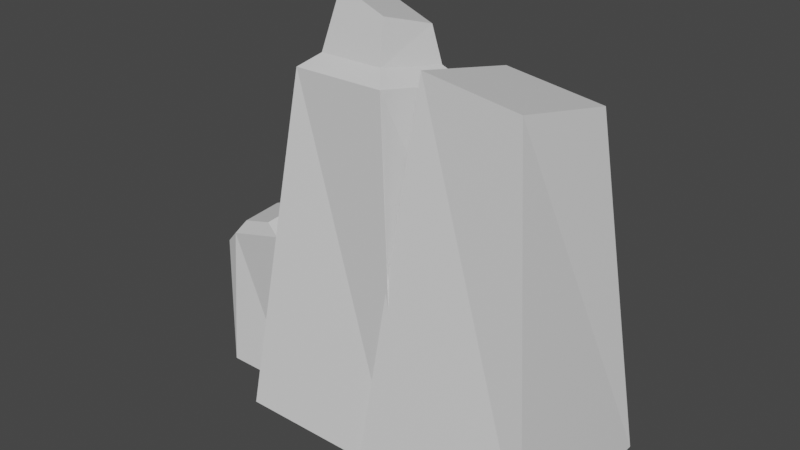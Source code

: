 # Source: IceWall.blend  (saved by Blender 2.91.10; exported with 4.5.12 LTS)
import bpy
from mathutils import Matrix  # noqa: F401  (used for matrix-valued properties, if any)

bpy.ops.wm.read_factory_settings(use_empty=True)
scene = bpy.context.scene
scene.name = 'Scene'

# ---- collections
col_collection = bpy.data.collections.new('Collection'); scene.collection.children.link(col_collection)

# ---- materials (node trees are filled in below, after node groups)
mat_material = bpy.data.materials.new('Material')
mat_material.alpha_threshold = 0.0
mat_material.use_transparent_shadow = False
mat_material.line_color = (0.0, 0.0, 0.0, 1.0)
mat_material_001 = bpy.data.materials.new('Material.001')
mat_material_001.use_transparent_shadow = False

# ---- material node trees
mat_material.use_nodes = True; mat_material.node_tree.nodes.clear()
_N = mat_material.node_tree.nodes; _L = mat_material.node_tree.links
n0 = _N.new('ShaderNodeOutputMaterial'); n0.name = 'Material Output'; n0.location = (300, 300)
n1 = _N.new('ShaderNodeBsdfPrincipled'); n1.name = 'Principled BSDF'; n1.location = (10, 300)
n1.distribution = 'GGX'
n1.subsurface_method = 'BURLEY'
n1.inputs[2].default_value = 0.4
n1.inputs[3].default_value = 1.45
n1.inputs[27].default_value = (0.0, 0.0, 0.0, 1.0)
n1.inputs[28].default_value = 1.0
_L.new(n1.outputs[0], n0.inputs[0])
n0.is_active_output = True
mat_material_001.use_nodes = True; mat_material_001.node_tree.nodes.clear()
_N = mat_material_001.node_tree.nodes; _L = mat_material_001.node_tree.links
n0 = _N.new('ShaderNodeBsdfPrincipled'); n0.name = 'Principled BSDF'; n0.location = (10, 300)
n0.distribution = 'GGX'
n0.subsurface_method = 'BURLEY'
n0.inputs[3].default_value = 1.45
n0.inputs[27].default_value = (0.0, 0.0, 0.0, 1.0)
n0.inputs[28].default_value = 1.0
n1 = _N.new('ShaderNodeOutputMaterial'); n1.name = 'Material Output'; n1.location = (300, 300)
_L.new(n0.outputs[0], n1.inputs[0])
n1.is_active_output = True

# ---- world
world_world = bpy.data.worlds.new('World'); scene.world = world_world
world_world.use_nodes = True; world_world.node_tree.nodes.clear()
_N = world_world.node_tree.nodes; _L = world_world.node_tree.links
n0 = _N.new('ShaderNodeOutputWorld'); n0.name = 'World Output'; n0.location = (300, 300)
n1 = _N.new('ShaderNodeBackground'); n1.name = 'Background'; n1.location = (10, 300)
n1.inputs[0].default_value = (0.05088, 0.05088, 0.05088, 1.0)
_L.new(n1.outputs[0], n0.inputs[0])
n0.is_active_output = True
world_world.color = (0.05088, 0.05088, 0.05088)
world_world.use_sun_shadow = False
world_world.sun_shadow_jitter_overblur = 0.0

# ---- meshes
me_cube = bpy.data.meshes.new('Cube')
me_cube.from_pydata([(0.6325, 0.5023, 2.834), (1.0, 1.0, -1.0), (0.5206, -0.6334, 3.063), (1.0, -1.0, -1.0), (-0.5206, 0.6334, 2.921), (-1.0, 1.0, -1.0), (-0.6325, -0.5023, 3.149), (-1.0, -1.0, -1.0), (-0.565, 1.053, -1.0), (-0.565, -0.9466, -1.0), (-2.565, 1.053, -1.0), (-2.565, -0.9466, -1.0), (-1.113, 0.421, 2.853), (-0.9162, 0.5777, 2.665), (-1.193, -0.3879, 3.016), (-1.025, -0.5946, 2.9), (-1.987, 0.5732, 2.778), (-2.155, 0.7786, 2.559), (-2.067, -0.2357, 2.941), (-2.26, -0.3944, 2.795), (-1.305, -0.2099, 3.432), (-1.986, -0.03188, 3.572), (-1.243, 0.425, 3.231), (-1.925, 0.6029, 3.371), (-3.587, -0.2776, -1.133), (-3.618, -0.2505, 0.3766), (-3.602, 0.2062, -1.133), (-3.566, 0.2242, 0.4389), (-2.564, -0.4366, -1.06), (-2.832, -0.3611, 0.9053), (-2.564, 0.4366, -1.06), (-2.797, 0.08853, 0.9642), (-3.437, 0.4366, -1.06), (-3.437, -0.4366, -1.06), (-3.262, -0.2881, 0.7604), (-3.228, 0.1616, 0.8193), (-3.423, -0.3199, 0.5638), (-3.356, 0.543, 0.6768), (-2.534, 0.4036, 0.9533), (-2.601, -0.4594, 0.8402)], [], [(0, 4, 6, 2), (3, 2, 6, 7), (7, 6, 4, 5), (5, 1, 3, 7), (1, 0, 2, 3), (5, 4, 0, 1), (9, 15, 19, 11), (11, 19, 17, 10), (10, 8, 9, 11), (18, 14, 20, 21), (8, 13, 15, 9), (14, 18, 19, 15), (12, 14, 15, 13), (18, 16, 17, 19), (16, 12, 13, 17), (10, 17, 13, 8), (22, 23, 21, 20), (12, 16, 23, 22), (16, 18, 21, 23), (14, 12, 22, 20), (24, 25, 27, 26), (32, 37, 38, 30), (30, 38, 39, 28), (28, 39, 36, 33), (32, 30, 28, 33), (31, 35, 34, 29), (24, 26, 32, 33), (25, 24, 33, 36), (27, 25, 36, 37), (26, 27, 37, 32), (34, 35, 37, 36), (35, 31, 38, 37), (31, 29, 39, 38), (29, 34, 36, 39)])
me_cube.polygons.foreach_set('material_index', [0, 1, 0, 0, 0, 0, 1, 0, 0, 0, 0, 0, 0, 0, 0, 0, 0, 0, 0, 0, 0, 0, 0, 1, 0, 0, 0, 1, 0, 0, 0, 0, 0, 0])
_uv = me_cube.uv_layers.new(name='UVMap')
_uv.uv.foreach_set('vector', [0.625, 0.5, 0.875, 0.5, 0.875, 0.75, 0.625, 0.75, 0.375, 0.75, 0.625, 0.75, 0.625, 1.0, 0.375, 1.0, 0.375, 0.0, 0.625, 0.0, 0.625, 0.25, 0.375, 0.25, 0.125, 0.5, 0.375, 0.5, 0.375, 0.75, 0.125, 0.75, 0.375, 0.5, 0.625, 0.5, 0.625, 0.75, 0.375, 0.75, 0.375, 0.25, 0.625, 0.25, 0.625, 0.5, 0.375, 0.5, 0.375, 0.75, 0.615, 0.75, 0.6146, 1.0, 0.375, 1.0, 0.375, 0.0, 0.6146, 0.0, 0.6134, 0.25, 0.375, 0.25, 0.125, 0.5, 0.375, 0.5, 0.375, 0.75, 0.125, 0.75, 0.8408, 0.714, 0.6592, 0.714, 0.6592, 0.714, 0.8408, 0.714, 0.375, 0.5, 0.614, 0.5, 0.615, 0.75, 0.375, 0.75, 0.6592, 0.714, 0.8408, 0.714, 0.875, 0.75, 0.625, 0.75, 0.6592, 0.536, 0.6592, 0.714, 0.615, 0.75, 0.614, 0.5, 0.8408, 0.714, 0.8408, 0.536, 0.875, 0.5, 0.875, 0.7484, 0.8408, 0.536, 0.6592, 0.536, 0.6254, 0.5, 0.875, 0.5, 0.375, 0.25, 0.6134, 0.25, 0.614, 0.5, 0.375, 0.5, 0.6592, 0.536, 0.8408, 0.536, 0.8408, 0.714, 0.6592, 0.714, 0.6592, 0.536, 0.8408, 0.536, 0.8408, 0.536, 0.6592, 0.536, 0.8408, 0.536, 0.8408, 0.714, 0.8408, 0.714, 0.8408, 0.536, 0.6592, 0.714, 0.6592, 0.536, 0.6592, 0.536, 0.6592, 0.714, 0.399, 0.05578, 0.6008, 0.05621, 0.6013, 0.1938, 0.3986, 0.1942, 0.375, 0.25, 0.625, 0.25, 0.625, 0.5, 0.375, 0.5, 0.375, 0.5, 0.625, 0.5, 0.625, 0.75, 0.375, 0.75, 0.375, 0.75, 0.625, 0.75, 0.625, 1.0, 0.375, 1.0, 0.125, 0.5, 0.375, 0.5, 0.375, 0.75, 0.125, 0.75, 0.6845, 0.5599, 0.8155, 0.5599, 0.8155, 0.6901, 0.6845, 0.6901, 0.399, 0.05578, 0.3986, 0.1942, 0.375, 0.25, 0.375, 0.0, 0.6008, 0.05621, 0.399, 0.05578, 0.375, 0.0, 0.625, 0.0, 0.6013, 0.1938, 0.6008, 0.05621, 0.625, 0.0, 0.625, 0.25, 0.3986, 0.1942, 0.6013, 0.1938, 0.625, 0.25, 0.375, 0.25, 0.8155, 0.6901, 0.8155, 0.5599, 0.875, 0.5, 0.875, 0.75, 0.8155, 0.5599, 0.6845, 0.5599, 0.625, 0.5, 0.875, 0.5, 0.6845, 0.5599, 0.6845, 0.6901, 0.625, 0.75, 0.625, 0.5, 0.6845, 0.6901, 0.8155, 0.6901, 0.875, 0.75, 0.625, 0.75])
me_cube.materials.append(mat_material)
me_cube.materials.append(mat_material_001)
me_cube.use_remesh_preserve_volume = False
me_cube.use_remesh_preserve_attributes = False
me_cube.use_mirror_vertex_groups = False
me_cube.update()

# ---- objects
ob_cube = bpy.data.objects.new('Cube', me_cube)

# ---- transforms, parenting, visibility, modifiers, constraints
ob_cube.location = (0.0, 0.0, 0.0)
ob_cube.lock_rotations_4d = False
ob_cube.empty_display_type = 'ARROWS'
ob_cube.lineart.crease_threshold = 0.0

# ---- collection membership
col_collection.objects.link(ob_cube)

# ---- scene / render settings (as saved in the file)
scene.frame_start = 1; scene.frame_end = 250; scene.frame_set(1)
scene.render.engine = 'BLENDER_EEVEE_NEXT'
scene.cycles.use_denoising = False
scene.cycles.samples = 128
scene.cycles.sampling_pattern = 'TABULATED_SOBOL'
scene.cycles.use_adaptive_sampling = False
scene.cycles.use_light_tree = False
scene.view_settings.view_transform = 'Filmic'
bpy.context.view_layer.update()

# ---- added for rendering (the .blend has no active camera and no usable light): camera, sun
cam_auto = bpy.data.cameras.new('AutoCamera')
cam_auto.lens = 50.0
cam_auto.sensor_width = 36.0
cam_auto.clip_end = 1000.0
ob_auto_camera = bpy.data.objects.new('AutoCamera', cam_auto)
scene.collection.objects.link(ob_auto_camera)
ob_auto_camera.location = (5.07993, -7.63988, 6.33045)
ob_auto_camera.rotation_euler = (1.09748, -7.21219e-08, 0.694738)
scene.camera = ob_auto_camera
light_auto_sun = bpy.data.lights.new('AutoSun', 'SUN')
light_auto_sun.energy = 3.0
light_auto_sun.angle = 0.0523599
ob_auto_sun = bpy.data.objects.new('AutoSun', light_auto_sun)
scene.collection.objects.link(ob_auto_sun)
ob_auto_sun.rotation_euler = (0.872665, 0.174533, 0.523599)
bpy.context.view_layer.update()
